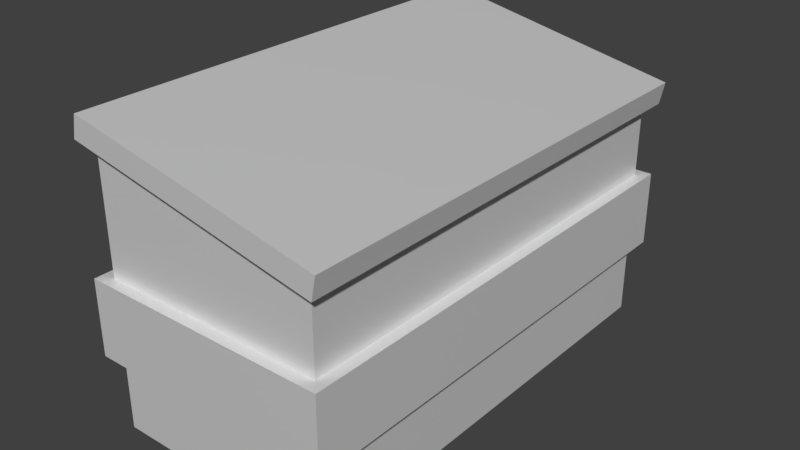 # Source: contenedor.blend  (saved by Blender 2.79.0; exported with 4.5.12 LTS)
import bpy
from mathutils import Matrix  # noqa: F401  (used for matrix-valued properties, if any)

bpy.ops.wm.read_factory_settings(use_empty=True)
scene = bpy.context.scene
scene.name = 'Scene'

# ---- collections
col_collection_1 = bpy.data.collections.new('Collection 1'); scene.collection.children.link(col_collection_1)

# ---- images (referenced by path relative to the original .blend; pixels are not part of the script)
import os
ASSET_DIR = os.environ.get("B2B_ASSET_DIR", "")  # directory of the original .blend (textures are referenced by path, not embedded)
HERE = os.path.dirname(os.path.abspath(__file__))  # packed textures are extracted next to this script under _unpacked/

def load_image(name, relpath, width, height, colorspace="sRGB"):
    """Load a texture the original file referenced (path relative to the .blend, or extracted next to this script)."""
    p = next((c for c in (os.path.join(HERE, relpath), os.path.join(ASSET_DIR, relpath)) if relpath and os.path.exists(c)), "")
    if p:
        img = bpy.data.images.load(p, check_existing=True)
        img.name = name
    else:  # same state as the original file: an image datablock whose file is absent (Cycles renders it pink)
        img = bpy.data.images.new(name, width, height)
        img.source = "FILE"
        img.filepath = "//" + (relpath or name)
    img.colorspace_settings.name = colorspace
    return img
img_texturacontenedor = load_image('TexturaContenedor', 'TexturaContenedor.jpg', 1024, 1024, 'Non-Color')

# ---- materials (node trees are filled in below, after node groups)
mat_material_001 = bpy.data.materials.new('Material.001')
mat_material_001.alpha_threshold = 0.0
mat_material_001.use_transparent_shadow = False

# ---- material node trees
mat_material_001.use_nodes = True; mat_material_001.node_tree.nodes.clear()
_N = mat_material_001.node_tree.nodes; _L = mat_material_001.node_tree.links
n0 = _N.new('ShaderNodeBsdfPrincipled'); n0.name = 'Principled BSDF'; n0.location = (10, 300)
n0.distribution = 'GGX'
n0.subsurface_method = 'RANDOM_WALK_SKIN'
n0.inputs[3].default_value = 1.45
n1 = _N.new('ShaderNodeOutputMaterial'); n1.name = 'Material Output'; n1.location = (300, 300)
n2 = _N.new('ShaderNodeTexImage'); n2.name = 'Imagen'; n2.location = (-280, 160)
n2.image = img_texturacontenedor
_L.new(n0.outputs[0], n1.inputs[0])
_L.new(n2.outputs[0], n0.inputs[1])
n1.is_active_output = True

# ---- world
world_world = bpy.data.worlds.new('World'); scene.world = world_world
world_world.color = (0.05088, 0.05088, 0.05088)
world_world.use_sun_shadow = False
world_world.sun_shadow_jitter_overblur = 0.0
world_world.cycles.sampling_method = 'MANUAL'

# ---- meshes
me_cubo = bpy.data.meshes.new('Cubo')
me_cubo.from_pydata([(-0.5, -0.5, -0.5), (-0.5, -0.5, 0.7), (-0.5, 0.5, -0.5), (-0.5, 0.5, 0.7), (0.5, -0.5, -0.5), (0.5, -0.5, 0.5), (0.5, 0.5, -0.5), (0.5, 0.5, 0.5), (-0.5, -0.5, -0.1667), (-0.5, -0.5, 0.1667), (-0.5, 0.5, 0.1667), (-0.5, 0.5, -0.1667), (0.5, 0.5, 0.1667), (0.5, 0.5, -0.1667), (0.5, -0.5, 0.1667), (0.5, -0.5, -0.1667), (0.5, 0.5, 0.1667), (0.5, 0.5, -0.1667), (0.5, -0.5, 0.1667), (0.5, -0.5, -0.1667), (0.55, 0.5, 0.1667), (0.55, 0.5, -0.1667), (0.55, -0.5, 0.1667), (0.55, -0.5, -0.1667), (-0.55, -0.5, -0.1667), (-0.55, -0.5, 0.1667), (-0.55, 0.5, 0.1667), (-0.55, 0.5, -0.1667), (-0.5, -0.525, -0.1667), (-0.5, -0.525, 0.1667), (0.5, -0.525, 0.1667), (0.5, -0.525, -0.1667), (0.5, -0.525, 0.1667), (0.5, -0.525, -0.1667), (0.55, -0.525, 0.1667), (0.55, -0.525, -0.1667), (-0.55, -0.525, -0.1667), (-0.55, -0.525, 0.1667), (-0.5, 0.525, 0.1667), (-0.5, 0.525, -0.1667), (0.5, 0.525, 0.1667), (0.5, 0.525, -0.1667), (0.5, 0.525, 0.1667), (0.5, 0.525, -0.1667), (0.55, 0.525, 0.1667), (0.55, 0.525, -0.1667), (-0.55, 0.525, 0.1667), (-0.55, 0.525, -0.1667), (-0.4804, -0.5, 0.7981), (-0.4804, 0.5, 0.7981), (0.5196, 0.5, 0.5981), (0.5196, -0.5, 0.5981), (0.5, 0.5, 0.5), (0.5, -0.5, 0.5), (0.5196, 0.5, 0.5981), (0.5196, -0.5, 0.5981), (0.549, 0.5, 0.4902), (0.549, -0.5, 0.4902), (0.5686, 0.5, 0.5883), (0.5686, -0.5, 0.5883), (-0.549, -0.5, 0.7098), (-0.549, 0.5, 0.7098), (-0.5294, -0.5, 0.8079), (-0.5294, 0.5, 0.8079), (0.5, -0.525, 0.5), (-0.5, -0.525, 0.7), (0.5196, -0.525, 0.5981), (-0.4804, -0.525, 0.7981), (0.5196, -0.525, 0.5981), (0.5, -0.525, 0.5), (0.5686, -0.525, 0.5883), (0.549, -0.525, 0.4902), (-0.549, -0.525, 0.7098), (-0.5294, -0.525, 0.8079), (-0.5, 0.525, 0.7), (0.5, 0.525, 0.5), (-0.4804, 0.525, 0.7981), (0.5196, 0.525, 0.5981), (0.5196, 0.525, 0.5981), (0.5, 0.525, 0.5), (0.5686, 0.525, 0.5883), (0.549, 0.525, 0.4902), (-0.549, 0.525, 0.7098), (-0.5294, 0.525, 0.8079)], [], [(9, 1, 3, 10), (10, 3, 7, 12), (12, 7, 5, 14), (14, 5, 1, 9), (2, 6, 4, 0), (63, 49, 76, 83), (4, 15, 8, 0), (15, 14, 30, 31), (6, 13, 15, 4), (12, 14, 18, 16), (2, 11, 13, 6), (20, 21, 45, 44), (0, 8, 11, 2), (9, 10, 26, 25), (19, 17, 21, 23), (14, 15, 19, 18), (13, 12, 16, 17), (15, 13, 17, 19), (21, 20, 22, 23), (10, 12, 40, 38), (16, 18, 22, 20), (18, 19, 33, 32), (24, 25, 26, 27), (16, 20, 44, 42), (11, 8, 24, 27), (9, 25, 37, 29), (31, 30, 29, 28), (32, 33, 35, 34), (28, 29, 37, 36), (22, 18, 32, 34), (8, 15, 31, 28), (23, 22, 34, 35), (25, 24, 36, 37), (24, 8, 28, 36), (19, 23, 35, 33), (14, 9, 29, 30), (39, 38, 40, 41), (43, 42, 44, 45), (38, 39, 47, 46), (11, 27, 47, 39), (21, 17, 43, 45), (12, 13, 41, 40), (13, 11, 39, 41), (26, 10, 38, 46), (17, 16, 42, 43), (27, 26, 46, 47), (50, 49, 48, 51), (51, 5, 53, 55), (50, 7, 75, 77), (59, 55, 68, 70), (7, 3, 74, 75), (5, 7, 52, 53), (50, 51, 55, 54), (7, 50, 54, 52), (57, 56, 58, 59), (53, 52, 56, 57), (57, 59, 70, 71), (54, 55, 59, 58), (61, 60, 62, 63), (48, 49, 63, 62), (3, 1, 60, 61), (53, 57, 71, 69), (65, 64, 66, 67), (68, 69, 71, 70), (65, 67, 73, 72), (5, 51, 66, 64), (48, 62, 73, 67), (51, 48, 67, 66), (62, 60, 72, 73), (60, 1, 65, 72), (1, 5, 64, 65), (55, 53, 69, 68), (75, 74, 76, 77), (76, 74, 82, 83), (79, 78, 80, 81), (61, 63, 83, 82), (54, 58, 80, 78), (52, 54, 78, 79), (56, 52, 79, 81), (3, 61, 82, 74), (49, 50, 77, 76), (58, 56, 81, 80)])
_uv = me_cubo.uv_layers.new(name='MapaUV')
_uv.uv.foreach_set('vector', [0.3832, 0.7393, 0.2712, 0.7393, 0.2712, 0.5287, 0.3832, 0.5287, 0.6371, 0.7288, 0.5248, 0.7288, 0.5669, 0.5181, 0.6371, 0.5181, 0.845, 0.2273, 0.775, 0.2273, 0.775, 0.01667, 0.845, 0.01667, 0.5257, 0.01667, 0.596, 0.01667, 0.6381, 0.2273, 0.5257, 0.2273, 0.5248, 0.2741, 0.7345, 0.2741, 0.7345, 0.4848, 0.5248, 0.4848, 0.2326, 0.2411, 0.2326, 0.2306, 0.2379, 0.2306, 0.2379, 0.2411, 0.1902, 0.7396, 0.12, 0.7396, 0.12, 0.5289, 0.1902, 0.5289, 0.3537, 0.7727, 0.3537, 0.8427, 0.3484, 0.8427, 0.3484, 0.7727, 0.9414, 0.4848, 0.8714, 0.4848, 0.8714, 0.2741, 0.9414, 0.2741, 0.05527, 0.7835, 0.05527, 0.7835, 0.05527, 0.7835, 0.05527, 0.7835, 0.8381, 0.4848, 0.7679, 0.4848, 0.7679, 0.2741, 0.8381, 0.2741, 0.4165, 0.7446, 0.4865, 0.7446, 0.4865, 0.7499, 0.4165, 0.7499, 0.844, 0.7288, 0.774, 0.7288, 0.774, 0.5181, 0.844, 0.5181, 0.2262, 0.4903, 0.2262, 0.2797, 0.2367, 0.2797, 0.2367, 0.4903, 0.5248, 0.9781, 0.5248, 0.7674, 0.5353, 0.7674, 0.5353, 0.9781, 0.05527, 0.7835, 0.05527, 0.7835, 0.05527, 0.7835, 0.05527, 0.7835, 0.05527, 0.7835, 0.05527, 0.7835, 0.05527, 0.7835, 0.05527, 0.7835, 0.05527, 0.7835, 0.05527, 0.7835, 0.05527, 0.7835, 0.05527, 0.7835, 0.4865, 0.7446, 0.4165, 0.7446, 0.4165, 0.5339, 0.4865, 0.5339, 0.2262, 0.2797, 0.01667, 0.2797, 0.01667, 0.2744, 0.2262, 0.2744, 0.5791, 0.7674, 0.5791, 0.9781, 0.5686, 0.9781, 0.5686, 0.7674, 0.2712, 0.8427, 0.2712, 0.7727, 0.2765, 0.7727, 0.2765, 0.8427, 0.08665, 0.7449, 0.01667, 0.7449, 0.01667, 0.5342, 0.08665, 0.5342, 0.5791, 0.7674, 0.5686, 0.7674, 0.5686, 0.7621, 0.5791, 0.7621, 0.2817, 0.2794, 0.2817, 0.4901, 0.2712, 0.4901, 0.2712, 0.2794, 0.2262, 0.4903, 0.2367, 0.4903, 0.2367, 0.4956, 0.2262, 0.4956, 0.7407, 0.7393, 0.6705, 0.7393, 0.6705, 0.5287, 0.7407, 0.5287, 0.8179, 0.8324, 0.8179, 0.7621, 0.8284, 0.7621, 0.8284, 0.8324, 0.7407, 0.5287, 0.6705, 0.5287, 0.6705, 0.5181, 0.7407, 0.5181, 0.5686, 0.9781, 0.5791, 0.9781, 0.5791, 0.9833, 0.5686, 0.9833, 0.2817, 0.4901, 0.4914, 0.4901, 0.4914, 0.4953, 0.2817, 0.4953, 0.4865, 0.5339, 0.4165, 0.5339, 0.4165, 0.5287, 0.4865, 0.5287, 0.01667, 0.7449, 0.08665, 0.7449, 0.08665, 0.7501, 0.01667, 0.7501, 0.2712, 0.4901, 0.2817, 0.4901, 0.2817, 0.4953, 0.2712, 0.4953, 0.5248, 0.9781, 0.5353, 0.9781, 0.5353, 0.9833, 0.5248, 0.9833, 0.01667, 0.4903, 0.2262, 0.4903, 0.2262, 0.4956, 0.01667, 0.4956, 0.7416, 0.2273, 0.6714, 0.2273, 0.6714, 0.01667, 0.7416, 0.01667, 0.7846, 0.7621, 0.7846, 0.8324, 0.774, 0.8324, 0.774, 0.7621, 0.6714, 0.2273, 0.7416, 0.2273, 0.7416, 0.2379, 0.6714, 0.2379, 0.2817, 0.2794, 0.2712, 0.2794, 0.2712, 0.2741, 0.2817, 0.2741, 0.5353, 0.7674, 0.5248, 0.7674, 0.5248, 0.7621, 0.5353, 0.7621, 0.3098, 0.8427, 0.3098, 0.7727, 0.3151, 0.7727, 0.3151, 0.8427, 0.4914, 0.2794, 0.2817, 0.2794, 0.2817, 0.2741, 0.4914, 0.2741, 0.2367, 0.2797, 0.2262, 0.2797, 0.2262, 0.2744, 0.2367, 0.2744, 0.6757, 0.7727, 0.6757, 0.8427, 0.6705, 0.8427, 0.6705, 0.7727, 0.08665, 0.5342, 0.01667, 0.5342, 0.01667, 0.5289, 0.08665, 0.5289, 0.2326, 0.01667, 0.2326, 0.2306, 0.02193, 0.2306, 0.02193, 0.01667, 0.2235, 0.7835, 0.2235, 0.7835, 0.2235, 0.7835, 0.2235, 0.7835, 0.01667, 0.8044, 0.01667, 0.7835, 0.02193, 0.7835, 0.02193, 0.8044, 0.2235, 0.7449, 0.234, 0.7449, 0.234, 0.7501, 0.2235, 0.7501, 0.2765, 0.01667, 0.2765, 0.2303, 0.2712, 0.2303, 0.2712, 0.01667, 0.2235, 0.7835, 0.2235, 0.7835, 0.2235, 0.7835, 0.2235, 0.7835, 0.2235, 0.7835, 0.2235, 0.7835, 0.2235, 0.7835, 0.2235, 0.7835, 0.2235, 0.7835, 0.2235, 0.7835, 0.2235, 0.7835, 0.2235, 0.7835, 0.9535, 0.02193, 0.9535, 0.2326, 0.9325, 0.2326, 0.9325, 0.02193, 0.6124, 0.9781, 0.6124, 0.7674, 0.6229, 0.7674, 0.6229, 0.9781, 0.9535, 0.02193, 0.9325, 0.02193, 0.9325, 0.01667, 0.9535, 0.01667, 0.234, 0.5342, 0.234, 0.7449, 0.2235, 0.7449, 0.2235, 0.5342, 0.8992, 0.02193, 0.8992, 0.2326, 0.8783, 0.2326, 0.8783, 0.02193, 0.02193, 0.2306, 0.2326, 0.2306, 0.2326, 0.2411, 0.02193, 0.2411, 0.2765, 0.2303, 0.4871, 0.2303, 0.4871, 0.2408, 0.2765, 0.2408, 0.6124, 0.9781, 0.6229, 0.9781, 0.6229, 0.9833, 0.6124, 0.9833, 0.9528, 0.5287, 0.9528, 0.7435, 0.9317, 0.7435, 0.9317, 0.5287, 0.7091, 0.7937, 0.7091, 0.7727, 0.7196, 0.7727, 0.7196, 0.7937, 0.9528, 0.5287, 0.9317, 0.5287, 0.9317, 0.5181, 0.9528, 0.5181, 0.1691, 0.7729, 0.1691, 0.7939, 0.1639, 0.7939, 0.1639, 0.7729, 0.02193, 0.2306, 0.02193, 0.2411, 0.01667, 0.2411, 0.01667, 0.2306, 0.02193, 0.01667, 0.02193, 0.2306, 0.01667, 0.2306, 0.01667, 0.01667, 0.8783, 0.2326, 0.8992, 0.2326, 0.8992, 0.2379, 0.8783, 0.2379, 0.4871, 0.2408, 0.4871, 0.2303, 0.4924, 0.2303, 0.4924, 0.2408, 0.4871, 0.2303, 0.4871, 0.01667, 0.4924, 0.01667, 0.4924, 0.2303, 0.4165, 0.8041, 0.4165, 0.7832, 0.4218, 0.7832, 0.4218, 0.8041, 0.8773, 0.7435, 0.8773, 0.5287, 0.8984, 0.5287, 0.8984, 0.7435, 0.8984, 0.5287, 0.8773, 0.5287, 0.8773, 0.5181, 0.8984, 0.5181, 0.1305, 0.7729, 0.1305, 0.794, 0.12, 0.794, 0.12, 0.7729, 0.8992, 0.02193, 0.8783, 0.02193, 0.8783, 0.01667, 0.8992, 0.01667, 0.234, 0.5342, 0.2235, 0.5342, 0.2235, 0.5289, 0.234, 0.5289, 0.4604, 0.7832, 0.4604, 0.8041, 0.4551, 0.8041, 0.4551, 0.7832, 0.6229, 0.7674, 0.6124, 0.7674, 0.6124, 0.7621, 0.6229, 0.7621, 0.2765, 0.2303, 0.2765, 0.2408, 0.2712, 0.2408, 0.2712, 0.2303, 0.2326, 0.2306, 0.2326, 0.01667, 0.2379, 0.01667, 0.2379, 0.2306, 0.9325, 0.2326, 0.9535, 0.2326, 0.9535, 0.2379, 0.9325, 0.2379])
me_cubo.materials.append(mat_material_001)
me_cubo.use_remesh_preserve_attributes = False
me_cubo.use_mirror_x = True
me_cubo.update()

# ---- objects
ob_cubo = bpy.data.objects.new('Cubo', me_cubo)

# ---- transforms, parenting, visibility, modifiers, constraints
ob_cubo.location = (0.0, 0.0, 0.0)
ob_cubo.scale = (1.0, 2.0, 1.0)
ob_cubo.lineart.crease_threshold = 0.0
ob_cubo.use_mesh_mirror_x = True

# ---- collection membership
col_collection_1.objects.link(ob_cubo)

# ---- scene / render settings (as saved in the file)
scene.frame_start = 1; scene.frame_end = 250; scene.frame_set(1)
scene.render.engine = 'BLENDER_EEVEE_NEXT'
scene.render.resolution_percentage = 50
scene.render.dither_intensity = 0.0
scene.cycles.use_denoising = False
scene.cycles.samples = 128
scene.cycles.sampling_pattern = 'TABULATED_SOBOL'
scene.cycles.use_adaptive_sampling = False
scene.cycles.use_light_tree = False
scene.cycles.blur_glossy = 0.0
scene.cycles.sample_clamp_indirect = 0.0
scene.view_settings.view_transform = 'Standard'
bpy.context.view_layer.update()

# ---- added for rendering (the .blend has no active camera and no usable light): camera, sun
cam_auto = bpy.data.cameras.new('AutoCamera')
cam_auto.lens = 50.0
cam_auto.sensor_width = 36.0
cam_auto.clip_end = 1000.0
ob_auto_camera = bpy.data.objects.new('AutoCamera', cam_auto)
scene.collection.objects.link(ob_auto_camera)
ob_auto_camera.location = (2.52141, -3.01451, 2.16361)
ob_auto_camera.rotation_euler = (1.09748, -7.21219e-08, 0.694738)
scene.camera = ob_auto_camera
light_auto_sun = bpy.data.lights.new('AutoSun', 'SUN')
light_auto_sun.energy = 3.0
light_auto_sun.angle = 0.0523599
ob_auto_sun = bpy.data.objects.new('AutoSun', light_auto_sun)
scene.collection.objects.link(ob_auto_sun)
ob_auto_sun.rotation_euler = (0.872665, 0.174533, 0.523599)
bpy.context.view_layer.update()
